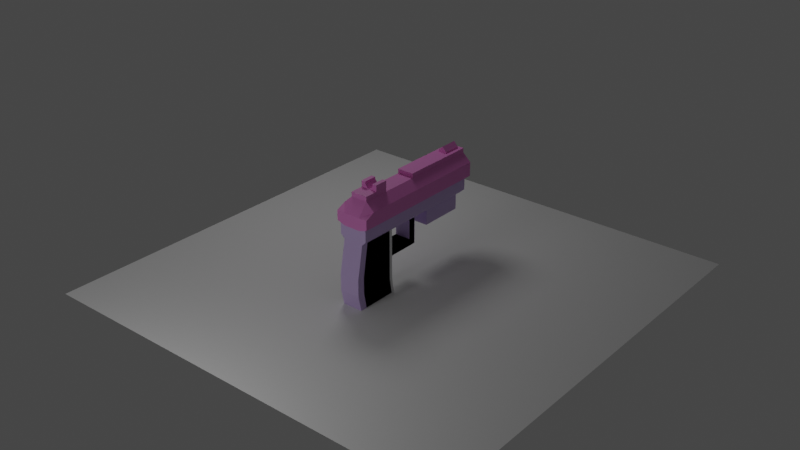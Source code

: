 # Source: gun2.blend  (saved by Blender 2.82.7; exported with 4.5.12 LTS)
import bpy
from mathutils import Matrix  # noqa: F401  (used for matrix-valued properties, if any)

bpy.ops.wm.read_factory_settings(use_empty=True)
scene = bpy.context.scene
scene.name = 'Scene'

# ---- collections
col_collection = bpy.data.collections.new('Collection'); scene.collection.children.link(col_collection)

# ---- materials (node trees are filled in below, after node groups)
mat_material_002 = bpy.data.materials.new('Material.002')
mat_material_002.use_transparent_shadow = False
mat_material_001 = bpy.data.materials.new('Material.001')
mat_material_001.use_transparent_shadow = False

# ---- material node trees
mat_material_002.use_nodes = True; mat_material_002.node_tree.nodes.clear()
_N = mat_material_002.node_tree.nodes; _L = mat_material_002.node_tree.links
n0 = _N.new('ShaderNodeOutputMaterial'); n0.name = 'Material Output'; n0.location = (300, 300)
n1 = _N.new('ShaderNodeBsdfPrincipled'); n1.name = 'Principled BSDF'; n1.location = (10, 300)
n1.distribution = 'GGX'
n1.subsurface_method = 'BURLEY'
n1.inputs[0].default_value = (0.6001, 0.4491, 0.8, 1.0)
n1.inputs[3].default_value = 1.45
n1.inputs[27].default_value = (0.0, 0.0, 0.0, 1.0)
n1.inputs[28].default_value = 1.0
_L.new(n1.outputs[0], n0.inputs[0])
n0.is_active_output = True
mat_material_001.use_nodes = True; mat_material_001.node_tree.nodes.clear()
_N = mat_material_001.node_tree.nodes; _L = mat_material_001.node_tree.links
n0 = _N.new('ShaderNodeOutputMaterial'); n0.name = 'Material Output'; n0.location = (300, 300)
n1 = _N.new('ShaderNodeBsdfPrincipled'); n1.name = 'Principled BSDF'; n1.location = (10, 300)
n1.distribution = 'GGX'
n1.subsurface_method = 'BURLEY'
n1.inputs[0].default_value = (0.8, 0.2347, 0.6354, 1.0)
n1.inputs[3].default_value = 1.45
n1.inputs[27].default_value = (0.0, 0.0, 0.0, 1.0)
n1.inputs[28].default_value = 1.0
_L.new(n1.outputs[0], n0.inputs[0])
n0.is_active_output = True

# ---- world
world_world = bpy.data.worlds.new('World'); scene.world = world_world
world_world.use_nodes = True; world_world.node_tree.nodes.clear()
_N = world_world.node_tree.nodes; _L = world_world.node_tree.links
n0 = _N.new('ShaderNodeOutputWorld'); n0.name = 'World Output'; n0.location = (300, 300)
n1 = _N.new('ShaderNodeBackground'); n1.name = 'Background'; n1.location = (10, 300)
n1.inputs[0].default_value = (0.05088, 0.05088, 0.05088, 1.0)
_L.new(n1.outputs[0], n0.inputs[0])
n0.is_active_output = True
world_world.color = (0.05088, 0.05088, 0.05088)
world_world.use_sun_shadow = False
world_world.sun_shadow_jitter_overblur = 0.0

# ---- lights
light_point = bpy.data.lights.new('Point', 'POINT')
light_point.transmission_factor = 0.0
light_point.shadow_soft_size = 0.25
light_point.shadow_maximum_resolution = 0.006
light_point.use_absolute_resolution = True
light_point_001 = bpy.data.lights.new('Point.001', 'POINT')
light_point_001.transmission_factor = 0.0
light_point_001.shadow_soft_size = 0.25
light_point_001.shadow_maximum_resolution = 0.006
light_point_001.use_absolute_resolution = True

# ---- meshes
me_cube_025 = bpy.data.meshes.new('Cube.025')
me_cube_025.from_pydata([(1.0, -1.0, -0.6512), (1.0, -1.0, 1.0), (1.0, 1.0, -0.6512), (1.0, 1.0, 1.0), (1.0, 1.0, 0.0), (1.0, -1.0, 0.0), (1.0, 1.0, -0.5), (1.0, -1.0, -0.5), (0.0, 1.0, -1.0), (0.0, 1.0, 1.0), (0.0, -1.0, -1.0), (0.0, -1.0, 1.0), (0.0, -1.0, 0.0), (0.0, 1.0, 0.0), (0.0, 1.0, -0.5), (0.0, -1.0, -0.5), (0.6915, 1.0, 1.0), (0.6915, -1.0, -1.0), (0.6915, 1.0, 0.0), (0.6915, 1.0, -0.5), (0.6915, 1.0, -1.0), (0.6915, -1.0, 1.0), (0.6915, -1.0, 0.0), (0.6915, -1.0, -0.5), (1.0, 0.2684, -0.6512), (1.0, 0.2684, 1.0), (1.0, 0.2684, 0.0), (1.0, 0.2684, -0.5), (0.0, 0.2684, 1.0), (0.0, 0.2684, -1.0), (0.6915, 0.2684, 1.0), (0.6915, 0.2684, -1.0), (1.0, 0.8988, -0.6512), (1.0, 0.8988, 1.0), (1.0, 0.8988, 0.0), (1.0, 0.8988, -0.5), (0.0, 0.8988, 1.0), (0.0, 0.8988, -1.0), (0.6915, 0.8988, 1.0), (0.6915, 0.8988, -1.0), (0.0, 0.8988, -2.259), (0.0, 0.2684, -2.259), (0.6915, 0.8988, -2.259), (0.6915, 0.2684, -2.259)], [], [(18, 16, 3, 4), (26, 25, 1, 5), (31, 24, 0, 17), (27, 26, 5, 7), (19, 18, 4, 6), (20, 19, 6, 2), (24, 27, 7, 0), (17, 23, 15, 10), (23, 22, 12, 15), (30, 28, 11, 21), (22, 21, 11, 12), (5, 1, 21, 22), (25, 30, 21, 1), (7, 5, 22, 23), (0, 7, 23, 17), (8, 14, 19, 20), (14, 13, 18, 19), (29, 31, 17, 10), (13, 9, 16, 18), (29, 37, 40, 41), (33, 38, 30, 25), (38, 36, 28, 30), (32, 35, 27, 24), (35, 34, 26, 27), (39, 32, 24, 31), (34, 33, 25, 26), (4, 3, 33, 34), (20, 2, 32, 39), (6, 4, 34, 35), (2, 6, 35, 32), (16, 9, 36, 38), (3, 16, 38, 33), (8, 20, 39, 37), (40, 42, 43, 41), (31, 29, 41, 43), (39, 31, 43, 42), (37, 39, 42, 40)])
_uv = me_cube_025.uv_layers.new(name='UVMap')
_uv.uv.foreach_set('vector', [0.5, 0.4375, 0.625, 0.4375, 0.625, 0.5, 0.5, 0.5, 0.5, 0.625, 0.625, 0.625, 0.625, 0.75, 0.5, 0.75, 0.3125, 0.625, 0.375, 0.625, 0.375, 0.75, 0.3125, 0.75, 0.4375, 0.625, 0.5, 0.625, 0.5, 0.75, 0.4375, 0.75, 0.4375, 0.4375, 0.5, 0.4375, 0.5, 0.5, 0.4375, 0.5, 0.375, 0.4375, 0.4375, 0.4375, 0.4375, 0.5, 0.375, 0.5, 0.375, 0.625, 0.4375, 0.625, 0.4375, 0.75, 0.375, 0.75, 0.375, 0.8125, 0.4375, 0.8125, 0.4375, 0.875, 0.375, 0.875, 0.4375, 0.8125, 0.5, 0.8125, 0.5, 0.875, 0.4375, 0.875, 0.6875, 0.625, 0.75, 0.625, 0.75, 0.75, 0.6875, 0.75, 0.5, 0.8125, 0.625, 0.8125, 0.625, 0.875, 0.5, 0.875, 0.5, 0.75, 0.625, 0.75, 0.625, 0.8125, 0.5, 0.8125, 0.625, 0.625, 0.6875, 0.625, 0.6875, 0.75, 0.625, 0.75, 0.4375, 0.75, 0.5, 0.75, 0.5, 0.8125, 0.4375, 0.8125, 0.375, 0.75, 0.4375, 0.75, 0.4375, 0.8125, 0.375, 0.8125, 0.375, 0.375, 0.4375, 0.375, 0.4375, 0.4375, 0.375, 0.4375, 0.4375, 0.375, 0.5, 0.375, 0.5, 0.4375, 0.4375, 0.4375, 0.25, 0.625, 0.3125, 0.625, 0.3125, 0.75, 0.25, 0.75, 0.5, 0.375, 0.625, 0.375, 0.625, 0.4375, 0.5, 0.4375, 0.0, 0.0, 0.0, 0.0, 0.0, 0.0, 0.0, 0.0, 0.625, 0.5625, 0.6875, 0.5625, 0.6875, 0.625, 0.625, 0.625, 0.6875, 0.5625, 0.75, 0.5625, 0.75, 0.625, 0.6875, 0.625, 0.375, 0.5625, 0.4375, 0.5625, 0.4375, 0.625, 0.375, 0.625, 0.4375, 0.5625, 0.5, 0.5625, 0.5, 0.625, 0.4375, 0.625, 0.3125, 0.5625, 0.375, 0.5625, 0.375, 0.625, 0.3125, 0.625, 0.5, 0.5625, 0.625, 0.5625, 0.625, 0.625, 0.5, 0.625, 0.5, 0.5, 0.625, 0.5, 0.625, 0.5625, 0.5, 0.5625, 0.3125, 0.5, 0.375, 0.5, 0.375, 0.5625, 0.3125, 0.5625, 0.4375, 0.5, 0.5, 0.5, 0.5, 0.5625, 0.4375, 0.5625, 0.375, 0.5, 0.4375, 0.5, 0.4375, 0.5625, 0.375, 0.5625, 0.6875, 0.5, 0.75, 0.5, 0.75, 0.5625, 0.6875, 0.5625, 0.625, 0.5, 0.6875, 0.5, 0.6875, 0.5625, 0.625, 0.5625, 0.25, 0.5, 0.3125, 0.5, 0.3125, 0.5625, 0.25, 0.5625, 0.25, 0.5625, 0.3125, 0.5625, 0.3125, 0.625, 0.25, 0.625, 0.3125, 0.625, 0.25, 0.625, 0.25, 0.625, 0.3125, 0.625, 0.3125, 0.5625, 0.3125, 0.625, 0.3125, 0.625, 0.3125, 0.5625, 0.25, 0.5625, 0.3125, 0.5625, 0.3125, 0.5625, 0.25, 0.5625])
me_cube_025.materials.append(mat_material_002)
me_cube_025.use_remesh_fix_poles = True
me_cube_025.use_remesh_preserve_attributes = False
me_cube_025.use_mirror_vertex_groups = False
me_cube_025.update()
me_cube_027 = bpy.data.meshes.new('Cube.027')
me_cube_027.from_pydata([(-1.0, -1.0, -0.7716), (-1.0, -0.8651, 0.368), (-1.0, 1.0, -0.7716), (-1.0, 1.0, 0.368), (0.0, 1.0, -1.0), (0.0, 1.0, 1.0), (0.0, -1.0, -1.0), (0.0, -0.8651, 1.0), (-0.5, 1.0, -1.0), (-0.5, -0.8651, 1.0), (-0.5, 1.0, 1.0), (-0.5, -1.0, -1.0), (-1.0, -1.0, 0.0), (-1.0, 1.0, 0.0), (0.0, -1.0, 0.0), (0.0, 1.0, 0.0), (-0.5, -1.0, 0.0), (-1.0, 0.0, -0.7716), (-1.0, 0.0, 0.368), (0.0, 0.0, 1.0), (0.0, 0.0, -1.0), (-0.5, 0.0, -1.0), (-0.5, 0.0, 1.0), (-1.0, 0.0, 0.0), (-1.0, 0.5, 0.368), (-1.0, 0.5, 0.0), (-1.0, 0.5, -0.7716), (0.0, 0.5, 1.0), (0.0, 0.5, -1.0), (-0.5, 0.5, -1.0), (-0.5, 0.5, 1.0), (-1.0, -0.5, -0.7716), (0.0, -0.5, 1.0), (0.0, -0.5, -1.0), (-0.5, -0.5, -1.0), (-0.5, -0.5, 1.0), (-1.0, -0.5, 0.368), (-1.0, -0.5, 0.0), (-0.5, 1.0, 1.361), (0.0, 1.0, 1.361), (0.0, 0.5, 1.361), (-0.5, 0.5, 1.361), (0.0, -0.5, 1.358), (0.0, -0.8651, 1.358), (-0.5, -0.8651, 1.358), (-0.5, -0.5, 1.358), (0.0, 0.5, 1.364), (0.0, 0.0, 1.364), (-0.5, 0.5, 1.364), (-0.5, 0.0, 1.364), (-1.0, 0.75, 0.368), (-1.0, 0.75, 0.0), (-1.0, 0.75, -0.7716), (0.0, 0.75, 1.0), (0.0, 0.75, -1.0), (-0.5, 0.75, -1.0), (-0.5, 0.75, 1.0), (0.0, 0.75, 1.361), (-0.5, 0.75, 1.361), (-1.0, -0.75, -0.7716), (0.0, -0.6826, 1.0), (0.0, -0.75, -1.0), (-0.5, -0.75, -1.0), (-0.5, -0.6826, 1.0), (-1.0, -0.6826, 0.368), (-1.0, -0.75, 0.0), (0.0, -0.6826, 1.358), (-0.5, -0.6826, 1.358), (-0.25, -1.0, -1.0), (-0.25, 1.0, -1.0), (-0.25, -0.8651, 1.0), (-0.25, -1.0, 0.0), (-0.25, 1.0, 0.0), (-0.25, 0.0, 1.0), (-0.25, 0.0, -1.0), (-0.25, 0.5, -1.0), (-0.25, 0.5, 1.0), (-0.25, -0.5, 1.0), (-0.25, -0.5, -1.0), (-0.25, 1.0, 1.361), (-0.25, 0.5, 1.361), (-0.25, -0.8651, 1.358), (-0.05063, -0.5, 1.358), (-0.25, 0.0, 1.364), (-0.25, 0.5, 1.364), (-0.25, 0.75, 1.361), (-0.25, 0.75, -1.0), (-0.05063, -0.6826, 1.358), (-0.25, -0.75, -1.0), (0.0, 1.0, 1.692), (0.0, 0.75, 1.692), (-0.5, -0.5, 1.69), (-0.5, -0.6826, 1.69), (-0.25, -0.5, 1.69), (-0.25, -0.6826, 1.69), (-0.25, 1.0, 1.473), (0.0, 1.0, 1.858), (0.0, 0.75, 1.858), (-0.25, 0.75, 1.473), (-0.5, -0.5, 1.856), (-0.5, -0.6826, 1.856), (-0.25, -0.5, 1.856), (-0.25, -0.6826, 1.856), (-1.0, 1.048, 0.0), (-1.0, 1.048, -0.7716), (-0.5, 1.048, -1.0), (-0.25, 1.048, 1.0), (0.0, 1.048, 1.0), (-0.25, 1.048, -1.0), (-1.0, 1.048, 0.368), (-0.5, 1.048, 1.0), (-0.5, 1.048, 0.0), (0.0, 1.048, 0.0), (-0.25, 1.048, 0.0), (-0.25, 1.048, 1.361), (0.0, 1.048, 1.361), (-0.5, 1.048, 1.361)], [], [(51, 50, 3, 13), (16, 9, 1, 12), (63, 64, 1, 9), (88, 61, 6, 68), (10, 38, 116, 110), (15, 72, 113, 112), (59, 62, 11, 0), (60, 32, 42, 66), (71, 70, 9, 16), (68, 71, 16, 11), (13, 3, 109, 103), (69, 72, 15, 4), (11, 16, 12, 0), (52, 51, 13, 2), (31, 37, 23, 17), (19, 27, 46, 47), (26, 29, 21, 17), (75, 28, 20, 74), (30, 24, 18, 22), (37, 36, 18, 23), (56, 50, 24, 30), (86, 54, 28, 75), (52, 55, 29, 26), (76, 27, 40, 80), (17, 23, 25, 26), (23, 18, 24, 25), (65, 64, 36, 37), (59, 65, 37, 31), (73, 22, 35, 77), (17, 21, 34, 31), (74, 20, 33, 78), (22, 18, 36, 35), (85, 58, 41, 80), (8, 2, 104, 105), (56, 30, 41, 58), (53, 5, 39, 57), (87, 67, 44, 81), (70, 7, 43, 81), (77, 35, 45, 82), (63, 9, 44, 67), (84, 48, 49, 83), (30, 22, 49, 48), (76, 30, 48, 84), (73, 19, 47, 83), (27, 53, 57, 40), (10, 56, 58, 38), (79, 38, 58, 85), (2, 8, 55, 52), (69, 4, 54, 86), (10, 3, 50, 56), (26, 25, 51, 52), (25, 24, 50, 51), (35, 63, 67, 45), (0, 12, 65, 59), (12, 1, 64, 65), (7, 60, 66, 43), (31, 34, 62, 59), (78, 33, 61, 88), (35, 36, 64, 63), (34, 78, 88, 62), (42, 82, 87, 66), (8, 69, 86, 55), (67, 87, 94, 92), (22, 73, 83, 49), (27, 76, 84, 46), (46, 84, 83, 47), (32, 77, 82, 42), (9, 70, 81, 44), (66, 87, 81, 43), (38, 79, 114, 116), (57, 85, 80, 40), (21, 74, 78, 34), (19, 73, 77, 32), (30, 76, 80, 41), (55, 86, 75, 29), (29, 75, 74, 21), (3, 10, 110, 109), (6, 14, 71, 68), (14, 7, 70, 71), (72, 69, 108, 113), (62, 88, 68, 11), (90, 97, 98, 85, 57), (87, 82, 93, 94), (85, 98, 95, 79), (57, 39, 89, 90), (82, 45, 91, 93), (45, 67, 92, 91), (101, 99, 100, 102), (96, 95, 98, 97), (92, 94, 102, 100), (91, 92, 100, 99), (90, 89, 96, 97), (94, 93, 101, 102), (93, 91, 99, 101), (39, 79, 95, 96, 89), (113, 106, 107, 112), (103, 109, 110, 111), (104, 103, 111, 105), (106, 110, 116, 114), (107, 106, 114, 115), (105, 111, 113, 108), (111, 110, 106, 113), (69, 8, 105, 108), (79, 39, 115, 114), (39, 5, 107, 115), (5, 15, 112, 107), (2, 13, 103, 104)])
_uv = me_cube_027.uv_layers.new(name='UVMap')
_uv.uv.foreach_set('vector', [0.5, 0.2188, 0.625, 0.2188, 0.625, 0.25, 0.5, 0.25, 0.5, 0.9375, 0.625, 0.9375, 0.625, 1.0, 0.5, 1.0, 0.8125, 0.7188, 0.875, 0.7188, 0.875, 0.75, 0.8125, 0.75, 0.2188, 0.7188, 0.25, 0.7188, 0.25, 0.75, 0.2188, 0.75, 0.8125, 0.5, 0.8125, 0.5, 0.8125, 0.5, 0.8125, 0.5, 0.5, 0.375, 0.5, 0.3438, 0.5, 0.3438, 0.5, 0.375, 0.125, 0.7188, 0.1875, 0.7188, 0.1875, 0.75, 0.125, 0.75, 0.0, 0.0, 0.0, 0.0, 0.0, 0.0, 0.0, 0.0, 0.5, 0.9062, 0.625, 0.9062, 0.625, 0.9375, 0.5, 0.9375, 0.375, 0.9062, 0.5, 0.9062, 0.5, 0.9375, 0.375, 0.9375, 0.5, 0.25, 0.625, 0.25, 0.625, 0.25, 0.5, 0.25, 0.375, 0.3438, 0.5, 0.3438, 0.5, 0.375, 0.375, 0.375, 0.375, 0.9375, 0.5, 0.9375, 0.5, 1.0, 0.375, 1.0, 0.375, 0.2188, 0.5, 0.2188, 0.5, 0.25, 0.375, 0.25, 0.375, 0.0625, 0.5, 0.0625, 0.5, 0.125, 0.375, 0.125, 0.0, 0.0, 0.0, 0.0, 0.0, 0.0, 0.0, 0.0, 0.125, 0.5625, 0.1875, 0.5625, 0.1875, 0.625, 0.125, 0.625, 0.2188, 0.5625, 0.25, 0.5625, 0.25, 0.625, 0.2188, 0.625, 0.8125, 0.5625, 0.875, 0.5625, 0.875, 0.625, 0.8125, 0.625, 0.5, 0.0625, 0.625, 0.0625, 0.625, 0.125, 0.5, 0.125, 0.8125, 0.5312, 0.875, 0.5312, 0.875, 0.5625, 0.8125, 0.5625, 0.2188, 0.5312, 0.25, 0.5312, 0.25, 0.5625, 0.2188, 0.5625, 0.125, 0.5312, 0.1875, 0.5312, 0.1875, 0.5625, 0.125, 0.5625, 0.7812, 0.5625, 0.75, 0.5625, 0.75, 0.5625, 0.7812, 0.5625, 0.375, 0.125, 0.5, 0.125, 0.5, 0.1875, 0.375, 0.1875, 0.5, 0.125, 0.625, 0.125, 0.625, 0.1875, 0.5, 0.1875, 0.5, 0.03125, 0.625, 0.03125, 0.625, 0.0625, 0.5, 0.0625, 0.375, 0.03125, 0.5, 0.03125, 0.5, 0.0625, 0.375, 0.0625, 0.7812, 0.625, 0.8125, 0.625, 0.8125, 0.6875, 0.7812, 0.6875, 0.125, 0.625, 0.1875, 0.625, 0.1875, 0.6875, 0.125, 0.6875, 0.2188, 0.625, 0.25, 0.625, 0.25, 0.6875, 0.2188, 0.6875, 0.8125, 0.625, 0.875, 0.625, 0.875, 0.6875, 0.8125, 0.6875, 0.7812, 0.5312, 0.8125, 0.5312, 0.8125, 0.5625, 0.7812, 0.5625, 0.1875, 0.5, 0.125, 0.5, 0.125, 0.5, 0.1875, 0.5, 0.8125, 0.5312, 0.8125, 0.5625, 0.8125, 0.5625, 0.8125, 0.5312, 0.0, 0.0, 0.0, 0.0, 0.0, 0.0, 0.0, 0.0, 0.7812, 0.7188, 0.8125, 0.7188, 0.8125, 0.75, 0.7812, 0.75, 0.625, 0.9062, 0.625, 0.875, 0.625, 0.875, 0.625, 0.9062, 0.7812, 0.6875, 0.8125, 0.6875, 0.8125, 0.6875, 0.7812, 0.6875, 0.8125, 0.7188, 0.8125, 0.75, 0.8125, 0.75, 0.8125, 0.7188, 0.7812, 0.5625, 0.8125, 0.5625, 0.8125, 0.625, 0.7812, 0.625, 0.8125, 0.5625, 0.8125, 0.625, 0.8125, 0.625, 0.8125, 0.5625, 0.7812, 0.5625, 0.8125, 0.5625, 0.8125, 0.5625, 0.7812, 0.5625, 0.7812, 0.625, 0.75, 0.625, 0.75, 0.625, 0.7812, 0.625, 0.0, 0.0, 0.0, 0.0, 0.0, 0.0, 0.0, 0.0, 0.8125, 0.5, 0.8125, 0.5312, 0.8125, 0.5312, 0.8125, 0.5, 0.7812, 0.5, 0.8125, 0.5, 0.8125, 0.5312, 0.7812, 0.5312, 0.125, 0.5, 0.1875, 0.5, 0.1875, 0.5312, 0.125, 0.5312, 0.2188, 0.5, 0.25, 0.5, 0.25, 0.5312, 0.2188, 0.5312, 0.8125, 0.5, 0.875, 0.5, 0.875, 0.5312, 0.8125, 0.5312, 0.375, 0.1875, 0.5, 0.1875, 0.5, 0.2188, 0.375, 0.2188, 0.5, 0.1875, 0.625, 0.1875, 0.625, 0.2188, 0.5, 0.2188, 0.8125, 0.6875, 0.8125, 0.7188, 0.8125, 0.7188, 0.8125, 0.6875, 0.375, 0.0, 0.5, 0.0, 0.5, 0.03125, 0.375, 0.03125, 0.5, 0.0, 0.625, 0.0, 0.625, 0.03125, 0.5, 0.03125, 0.0, 0.0, 0.0, 0.0, 0.0, 0.0, 0.0, 0.0, 0.125, 0.6875, 0.1875, 0.6875, 0.1875, 0.7188, 0.125, 0.7188, 0.2188, 0.6875, 0.25, 0.6875, 0.25, 0.7188, 0.2188, 0.7188, 0.8125, 0.6875, 0.875, 0.6875, 0.875, 0.7188, 0.8125, 0.7188, 0.1875, 0.6875, 0.2188, 0.6875, 0.2188, 0.7188, 0.1875, 0.7188, 0.75, 0.6875, 0.7812, 0.6875, 0.7812, 0.7188, 0.75, 0.7188, 0.1875, 0.5, 0.2188, 0.5, 0.2188, 0.5312, 0.1875, 0.5312, 0.8125, 0.7188, 0.7812, 0.7188, 0.7812, 0.7188, 0.8125, 0.7188, 0.8125, 0.625, 0.7812, 0.625, 0.7812, 0.625, 0.8125, 0.625, 0.75, 0.5625, 0.7812, 0.5625, 0.7812, 0.5625, 0.75, 0.5625, 0.75, 0.5625, 0.7812, 0.5625, 0.7812, 0.625, 0.75, 0.625, 0.75, 0.6875, 0.7812, 0.6875, 0.7812, 0.6875, 0.75, 0.6875, 0.625, 0.9375, 0.625, 0.9062, 0.625, 0.9062, 0.625, 0.9375, 0.75, 0.7188, 0.7812, 0.7188, 0.7812, 0.75, 0.75, 0.75, 0.8125, 0.5, 0.7812, 0.5, 0.7812, 0.5, 0.8125, 0.5, 0.75, 0.5312, 0.7812, 0.5312, 0.7812, 0.5625, 0.75, 0.5625, 0.1875, 0.625, 0.2188, 0.625, 0.2188, 0.6875, 0.1875, 0.6875, 0.75, 0.625, 0.7812, 0.625, 0.7812, 0.6875, 0.75, 0.6875, 0.8125, 0.5625, 0.7812, 0.5625, 0.7812, 0.5625, 0.8125, 0.5625, 0.1875, 0.5312, 0.2188, 0.5312, 0.2188, 0.5625, 0.1875, 0.5625, 0.1875, 0.5625, 0.2188, 0.5625, 0.2188, 0.625, 0.1875, 0.625, 0.875, 0.5, 0.8125, 0.5, 0.8125, 0.5, 0.875, 0.5, 0.375, 0.875, 0.5, 0.875, 0.5, 0.9062, 0.375, 0.9062, 0.5, 0.875, 0.625, 0.875, 0.625, 0.9062, 0.5, 0.9062, 0.5, 0.3438, 0.375, 0.3438, 0.375, 0.3438, 0.5, 0.3438, 0.1875, 0.7188, 0.2188, 0.7188, 0.2188, 0.75, 0.1875, 0.75, 0.75, 0.5312, 0.75, 0.5312, 0.7812, 0.5312, 0.7812, 0.5312, 0.75, 0.5312, 0.7812, 0.7188, 0.7812, 0.6875, 0.7812, 0.6875, 0.7812, 0.7188, 0.7812, 0.5312, 0.7812, 0.5312, 0.7812, 0.5, 0.7812, 0.5, 0.0, 0.0, 0.0, 0.0, 0.0, 0.0, 0.0, 0.0, 0.7812, 0.6875, 0.8125, 0.6875, 0.8125, 0.6875, 0.7812, 0.6875, 0.8125, 0.6875, 0.8125, 0.7188, 0.8125, 0.7188, 0.8125, 0.6875, 0.7812, 0.6875, 0.8125, 0.6875, 0.8125, 0.7188, 0.7812, 0.7188, 0.75, 0.5, 0.7812, 0.5, 0.7812, 0.5312, 0.75, 0.5312, 0.8125, 0.7188, 0.7812, 0.7188, 0.7812, 0.7188, 0.8125, 0.7188, 0.8125, 0.6875, 0.8125, 0.7188, 0.8125, 0.7188, 0.8125, 0.6875, 0.0, 0.0, 0.0, 0.0, 0.0, 0.0, 0.0, 0.0, 0.7812, 0.7188, 0.7812, 0.6875, 0.7812, 0.6875, 0.7812, 0.7188, 0.7812, 0.6875, 0.8125, 0.6875, 0.8125, 0.6875, 0.7812, 0.6875, 0.625, 0.375, 0.625, 0.3438, 0.625, 0.3438, 0.625, 0.375, 0.625, 0.375, 0.5, 0.3438, 0.625, 0.3438, 0.625, 0.375, 0.5, 0.375, 0.5, 0.25, 0.625, 0.25, 0.625, 0.3125, 0.5, 0.3125, 0.375, 0.25, 0.5, 0.25, 0.5, 0.3125, 0.375, 0.3125, 0.625, 0.3438, 0.625, 0.3125, 0.625, 0.3125, 0.625, 0.3438, 0.625, 0.375, 0.625, 0.3438, 0.625, 0.3438, 0.625, 0.375, 0.375, 0.3125, 0.5, 0.3125, 0.5, 0.3438, 0.375, 0.3438, 0.5, 0.3125, 0.625, 0.3125, 0.625, 0.3438, 0.5, 0.3438, 0.2188, 0.5, 0.1875, 0.5, 0.1875, 0.5, 0.2188, 0.5, 0.625, 0.3438, 0.625, 0.375, 0.625, 0.375, 0.625, 0.3438, 0.0, 0.0, 0.0, 0.0, 0.0, 0.0, 0.0, 0.0, 0.0, 0.0, 0.0, 0.0, 0.0, 0.0, 0.0, 0.0, 0.375, 0.25, 0.5, 0.25, 0.5, 0.25, 0.375, 0.25])
me_cube_027.materials.append(mat_material_001)
me_cube_027.use_remesh_fix_poles = True
me_cube_027.use_remesh_preserve_attributes = False
me_cube_027.use_mirror_vertex_groups = False
me_cube_027.update()
me_cube_028 = bpy.data.meshes.new('Cube.028')
me_cube_028.from_pydata([(-1.0, -1.0, -1.0), (-1.0, -1.0, 1.0), (-1.0, 1.0, -1.0), (-1.0, 1.0, 1.0), (1.0, -1.0, -1.0), (1.0, -1.0, 1.0), (1.0, 1.0, -1.0), (1.0, 1.0, 1.0), (-1.316, -18.55, -3.522), (-1.316, -17.91, 0.9783), (-1.316, -7.993, -3.522), (-1.316, -8.697, 0.9783), (1.316, -18.55, -3.522), (1.316, -17.91, 0.9783), (1.316, -7.993, -3.522), (1.316, -8.697, 0.9783), (-1.316, -19.46, -1.272), (-1.316, -8.697, -1.272), (1.316, -8.697, -1.272), (1.316, -19.46, -1.272), (-1.316, -8.697, -2.397), (1.316, -8.697, -2.397), (1.316, -19.46, -2.397), (-1.316, -19.46, -2.397), (-1.0, -0.002246, -1.007), (-1.0, -9.684, -1.007), (-1.0, -0.002246, -0.521), (-1.0, -9.684, -0.521), (1.0, -0.002246, -1.007), (1.0, -9.684, -1.007), (1.0, -0.002246, -0.521), (1.0, -9.684, -0.521)], [], [(0, 1, 3, 2), (2, 3, 7, 6), (6, 7, 5, 4), (4, 5, 1, 0), (2, 6, 4, 0), (7, 3, 1, 5), (16, 9, 11, 17), (17, 11, 15, 18), (18, 15, 13, 19), (19, 13, 9, 16), (10, 14, 12, 8), (15, 11, 9, 13), (22, 19, 16, 23), (21, 18, 19, 22), (20, 17, 18, 21), (23, 16, 17, 20), (8, 23, 20, 10), (10, 20, 21, 14), (14, 21, 22, 12), (12, 22, 23, 8), (24, 25, 27, 26), (26, 27, 31, 30), (30, 31, 29, 28), (28, 29, 25, 24), (26, 30, 28, 24), (31, 27, 25, 29)])
_uv = me_cube_028.uv_layers.new(name='UVMap')
_uv.uv.foreach_set('vector', [0.375, 0.0, 0.625, 0.0, 0.625, 0.25, 0.375, 0.25, 0.375, 0.25, 0.625, 0.25, 0.625, 0.5, 0.375, 0.5, 0.375, 0.5, 0.625, 0.5, 0.625, 0.75, 0.375, 0.75, 0.375, 0.75, 0.625, 0.75, 0.625, 1.0, 0.375, 1.0, 0.125, 0.5, 0.375, 0.5, 0.375, 0.75, 0.125, 0.75, 0.625, 0.5, 0.875, 0.5, 0.875, 0.75, 0.625, 0.75, 0.5, 0.0, 0.625, 0.0, 0.625, 0.25, 0.5, 0.25, 0.5, 0.25, 0.625, 0.25, 0.625, 0.5, 0.5, 0.5, 0.5, 0.5, 0.625, 0.5, 0.625, 0.75, 0.5, 0.75, 0.5, 0.75, 0.625, 0.75, 0.625, 1.0, 0.5, 1.0, 0.125, 0.5, 0.375, 0.5, 0.375, 0.75, 0.125, 0.75, 0.625, 0.5, 0.875, 0.5, 0.875, 0.75, 0.625, 0.75, 0.4375, 0.75, 0.5, 0.75, 0.5, 1.0, 0.4375, 1.0, 0.4375, 0.5, 0.5, 0.5, 0.5, 0.75, 0.4375, 0.75, 0.4375, 0.25, 0.5, 0.25, 0.5, 0.5, 0.4375, 0.5, 0.4375, 0.0, 0.5, 0.0, 0.5, 0.25, 0.4375, 0.25, 0.375, 0.0, 0.4375, 0.0, 0.4375, 0.25, 0.375, 0.25, 0.375, 0.25, 0.4375, 0.25, 0.4375, 0.5, 0.375, 0.5, 0.375, 0.5, 0.4375, 0.5, 0.4375, 0.75, 0.375, 0.75, 0.375, 0.75, 0.4375, 0.75, 0.4375, 1.0, 0.375, 1.0, 0.375, 0.0, 0.625, 0.0, 0.625, 0.25, 0.375, 0.25, 0.375, 0.25, 0.625, 0.25, 0.625, 0.5, 0.375, 0.5, 0.375, 0.5, 0.625, 0.5, 0.625, 0.75, 0.375, 0.75, 0.375, 0.75, 0.625, 0.75, 0.625, 1.0, 0.375, 1.0, 0.125, 0.5, 0.375, 0.5, 0.375, 0.75, 0.125, 0.75, 0.625, 0.5, 0.875, 0.5, 0.875, 0.75, 0.625, 0.75])
me_cube_028.materials.append(mat_material_002)
me_cube_028.use_remesh_fix_poles = True
me_cube_028.use_remesh_preserve_attributes = False
me_cube_028.use_mirror_vertex_groups = False
me_cube_028.update()
me_cylinder_002 = bpy.data.meshes.new('Cylinder.002')
me_cylinder_002.from_pydata([(0.0, 1.0, -1.0), (0.0, 1.0, 1.0), (0.1951, 0.9808, -1.0), (0.1951, 0.9808, 1.0), (0.3827, 0.9239, -1.0), (0.3827, 0.9239, 1.0), (0.5556, 0.8315, -1.0), (0.5556, 0.8315, 1.0), (0.7071, 0.7071, -1.0), (0.7071, 0.7071, 1.0), (0.8315, 0.5556, -1.0), (0.8315, 0.5556, 1.0), (0.9239, 0.3827, -1.0), (0.9239, 0.3827, 1.0), (0.9808, 0.1951, -1.0), (0.9808, 0.1951, 1.0), (1.0, 7.55e-08, -1.0), (1.0, 7.55e-08, 1.0), (0.9808, -0.1951, -1.0), (0.9808, -0.1951, 1.0), (0.9239, -0.3827, -1.0), (0.9239, -0.3827, 1.0), (0.8315, -0.5556, -1.0), (0.8315, -0.5556, 1.0), (0.7071, -0.7071, -1.0), (0.7071, -0.7071, 1.0), (0.5556, -0.8315, -1.0), (0.5556, -0.8315, 1.0), (0.3827, -0.9239, -1.0), (0.3827, -0.9239, 1.0), (0.1951, -0.9808, -1.0), (0.1951, -0.9808, 1.0), (-3.258e-07, -1.0, -1.0), (-3.258e-07, -1.0, 1.0), (-0.1951, -0.9808, -1.0), (-0.1951, -0.9808, 1.0), (-0.3827, -0.9239, -1.0), (-0.3827, -0.9239, 1.0), (-0.5556, -0.8315, -1.0), (-0.5556, -0.8315, 1.0), (-0.7071, -0.7071, -1.0), (-0.7071, -0.7071, 1.0), (-0.8315, -0.5556, -1.0), (-0.8315, -0.5556, 1.0), (-0.9239, -0.3827, -1.0), (-0.9239, -0.3827, 1.0), (-0.9808, -0.1951, -1.0), (-0.9808, -0.1951, 1.0), (-1.0, 9.656e-07, -1.0), (-1.0, 9.656e-07, 1.0), (-0.9808, 0.1951, -1.0), (-0.9808, 0.1951, 1.0), (-0.9239, 0.3827, -1.0), (-0.9239, 0.3827, 1.0), (-0.8315, 0.5556, -1.0), (-0.8315, 0.5556, 1.0), (-0.7071, 0.7071, -1.0), (-0.7071, 0.7071, 1.0), (-0.5556, 0.8315, -1.0), (-0.5556, 0.8315, 1.0), (-0.3827, 0.9239, -1.0), (-0.3827, 0.9239, 1.0), (-0.1951, 0.9808, -1.0), (-0.1951, 0.9808, 1.0)], [], [(0, 1, 3, 2), (2, 3, 5, 4), (4, 5, 7, 6), (6, 7, 9, 8), (8, 9, 11, 10), (10, 11, 13, 12), (12, 13, 15, 14), (14, 15, 17, 16), (16, 17, 19, 18), (18, 19, 21, 20), (20, 21, 23, 22), (22, 23, 25, 24), (24, 25, 27, 26), (26, 27, 29, 28), (28, 29, 31, 30), (30, 31, 33, 32), (32, 33, 35, 34), (34, 35, 37, 36), (36, 37, 39, 38), (38, 39, 41, 40), (40, 41, 43, 42), (42, 43, 45, 44), (44, 45, 47, 46), (46, 47, 49, 48), (48, 49, 51, 50), (50, 51, 53, 52), (52, 53, 55, 54), (54, 55, 57, 56), (56, 57, 59, 58), (58, 59, 61, 60), (3, 1, 63, 61, 59, 57, 55, 53, 51, 49, 47, 45, 43, 41, 39, 37, 35, 33, 31, 29, 27, 25, 23, 21, 19, 17, 15, 13, 11, 9, 7, 5), (60, 61, 63, 62), (62, 63, 1, 0), (0, 2, 4, 6, 8, 10, 12, 14, 16, 18, 20, 22, 24, 26, 28, 30, 32, 34, 36, 38, 40, 42, 44, 46, 48, 50, 52, 54, 56, 58, 60, 62)])
_uv = me_cylinder_002.uv_layers.new(name='UVMap')
_uv.uv.foreach_set('vector', [1.0, 0.5, 1.0, 1.0, 0.9688, 1.0, 0.9688, 0.5, 0.9688, 0.5, 0.9688, 1.0, 0.9375, 1.0, 0.9375, 0.5, 0.9375, 0.5, 0.9375, 1.0, 0.9062, 1.0, 0.9062, 0.5, 0.9062, 0.5, 0.9062, 1.0, 0.875, 1.0, 0.875, 0.5, 0.875, 0.5, 0.875, 1.0, 0.8438, 1.0, 0.8438, 0.5, 0.8438, 0.5, 0.8438, 1.0, 0.8125, 1.0, 0.8125, 0.5, 0.8125, 0.5, 0.8125, 1.0, 0.7812, 1.0, 0.7812, 0.5, 0.7812, 0.5, 0.7812, 1.0, 0.75, 1.0, 0.75, 0.5, 0.75, 0.5, 0.75, 1.0, 0.7188, 1.0, 0.7188, 0.5, 0.7188, 0.5, 0.7188, 1.0, 0.6875, 1.0, 0.6875, 0.5, 0.6875, 0.5, 0.6875, 1.0, 0.6562, 1.0, 0.6562, 0.5, 0.6562, 0.5, 0.6562, 1.0, 0.625, 1.0, 0.625, 0.5, 0.625, 0.5, 0.625, 1.0, 0.5938, 1.0, 0.5938, 0.5, 0.5938, 0.5, 0.5938, 1.0, 0.5625, 1.0, 0.5625, 0.5, 0.5625, 0.5, 0.5625, 1.0, 0.5312, 1.0, 0.5312, 0.5, 0.5312, 0.5, 0.5312, 1.0, 0.5, 1.0, 0.5, 0.5, 0.5, 0.5, 0.5, 1.0, 0.4688, 1.0, 0.4688, 0.5, 0.4688, 0.5, 0.4688, 1.0, 0.4375, 1.0, 0.4375, 0.5, 0.4375, 0.5, 0.4375, 1.0, 0.4062, 1.0, 0.4062, 0.5, 0.4062, 0.5, 0.4062, 1.0, 0.375, 1.0, 0.375, 0.5, 0.375, 0.5, 0.375, 1.0, 0.3438, 1.0, 0.3438, 0.5, 0.3438, 0.5, 0.3438, 1.0, 0.3125, 1.0, 0.3125, 0.5, 0.3125, 0.5, 0.3125, 1.0, 0.2812, 1.0, 0.2812, 0.5, 0.2812, 0.5, 0.2812, 1.0, 0.25, 1.0, 0.25, 0.5, 0.25, 0.5, 0.25, 1.0, 0.2188, 1.0, 0.2188, 0.5, 0.2188, 0.5, 0.2188, 1.0, 0.1875, 1.0, 0.1875, 0.5, 0.1875, 0.5, 0.1875, 1.0, 0.1562, 1.0, 0.1562, 0.5, 0.1562, 0.5, 0.1562, 1.0, 0.125, 1.0, 0.125, 0.5, 0.125, 0.5, 0.125, 1.0, 0.09375, 1.0, 0.09375, 0.5, 0.09375, 0.5, 0.09375, 1.0, 0.0625, 1.0, 0.0625, 0.5, 0.2968, 0.4854, 0.25, 0.49, 0.2032, 0.4854, 0.1582, 0.4717, 0.1167, 0.4496, 0.08029, 0.4197, 0.05045, 0.3833, 0.02827, 0.3418, 0.01461, 0.2968, 0.01, 0.25, 0.01461, 0.2032, 0.02827, 0.1582, 0.05045, 0.1167, 0.08029, 0.08029, 0.1167, 0.05045, 0.1582, 0.02827, 0.2032, 0.01461, 0.25, 0.01, 0.2968, 0.01461, 0.3418, 0.02827, 0.3833, 0.05045, 0.4197, 0.08029, 0.4496, 0.1167, 0.4717, 0.1582, 0.4854, 0.2032, 0.49, 0.25, 0.4854, 0.2968, 0.4717, 0.3418, 0.4496, 0.3833, 0.4197, 0.4197, 0.3833, 0.4496, 0.3418, 0.4717, 0.0625, 0.5, 0.0625, 1.0, 0.03125, 1.0, 0.03125, 0.5, 0.03125, 0.5, 0.03125, 1.0, 0.0, 1.0, 0.0, 0.5, 0.75, 0.49, 0.7968, 0.4854, 0.8418, 0.4717, 0.8833, 0.4496, 0.9197, 0.4197, 0.9496, 0.3833, 0.9717, 0.3418, 0.9854, 0.2968, 0.99, 0.25, 0.9854, 0.2032, 0.9717, 0.1582, 0.9496, 0.1167, 0.9197, 0.08029, 0.8833, 0.05045, 0.8418, 0.02827, 0.7968, 0.01461, 0.75, 0.01, 0.7032, 0.01461, 0.6582, 0.02827, 0.6167, 0.05045, 0.5803, 0.08029, 0.5504, 0.1167, 0.5283, 0.1582, 0.5146, 0.2032, 0.51, 0.25, 0.5146, 0.2968, 0.5283, 0.3418, 0.5504, 0.3833, 0.5803, 0.4197, 0.6167, 0.4496, 0.6582, 0.4717, 0.7032, 0.4854])
me_cylinder_002.materials.append(mat_material_002)
me_cylinder_002.use_remesh_fix_poles = True
me_cylinder_002.use_remesh_preserve_attributes = False
me_cylinder_002.use_mirror_vertex_groups = False
me_cylinder_002.update()
me_cube_041 = bpy.data.meshes.new('Cube.041')
me_cube_041.from_pydata([(-1.0, -1.0, -1.0), (-1.0, -1.0, 1.0), (-1.0, 1.0, -1.0), (-1.0, 1.0, 1.0), (1.0, -1.0, -1.0), (1.0, -1.0, 1.0), (1.0, 1.0, -1.0), (1.0, 1.0, 1.0), (-1.316, -18.55, -3.522), (-1.316, -17.91, 0.9783), (-1.316, -7.993, -3.522), (-1.316, -8.697, 0.9783), (1.316, -18.55, -3.522), (1.316, -17.91, 0.9783), (1.316, -7.993, -3.522), (1.316, -8.697, 0.9783), (-1.316, -19.46, -1.272), (-1.316, -8.697, -1.272), (1.316, -8.697, -1.272), (1.316, -19.46, -1.272), (-1.316, -8.697, -2.397), (1.316, -8.697, -2.397), (1.316, -19.46, -2.397), (-1.316, -19.46, -2.397), (-1.0, -0.002246, -1.007), (-1.0, -9.684, -1.007), (-1.0, -0.002246, -0.521), (-1.0, -9.684, -0.521), (1.0, -0.002246, -1.007), (1.0, -9.684, -1.007), (1.0, -0.002246, -0.521), (1.0, -9.684, -0.521)], [], [(0, 1, 3, 2), (2, 3, 7, 6), (6, 7, 5, 4), (4, 5, 1, 0), (2, 6, 4, 0), (7, 3, 1, 5), (16, 9, 11, 17), (17, 11, 15, 18), (18, 15, 13, 19), (19, 13, 9, 16), (10, 14, 12, 8), (15, 11, 9, 13), (22, 19, 16, 23), (21, 18, 19, 22), (20, 17, 18, 21), (23, 16, 17, 20), (8, 23, 20, 10), (10, 20, 21, 14), (14, 21, 22, 12), (12, 22, 23, 8), (24, 25, 27, 26), (26, 27, 31, 30), (30, 31, 29, 28), (28, 29, 25, 24), (26, 30, 28, 24), (31, 27, 25, 29)])
_uv = me_cube_041.uv_layers.new(name='UVMap')
_uv.uv.foreach_set('vector', [0.375, 0.0, 0.625, 0.0, 0.625, 0.25, 0.375, 0.25, 0.375, 0.25, 0.625, 0.25, 0.625, 0.5, 0.375, 0.5, 0.375, 0.5, 0.625, 0.5, 0.625, 0.75, 0.375, 0.75, 0.375, 0.75, 0.625, 0.75, 0.625, 1.0, 0.375, 1.0, 0.125, 0.5, 0.375, 0.5, 0.375, 0.75, 0.125, 0.75, 0.625, 0.5, 0.875, 0.5, 0.875, 0.75, 0.625, 0.75, 0.5, 0.0, 0.625, 0.0, 0.625, 0.25, 0.5, 0.25, 0.5, 0.25, 0.625, 0.25, 0.625, 0.5, 0.5, 0.5, 0.5, 0.5, 0.625, 0.5, 0.625, 0.75, 0.5, 0.75, 0.5, 0.75, 0.625, 0.75, 0.625, 1.0, 0.5, 1.0, 0.125, 0.5, 0.375, 0.5, 0.375, 0.75, 0.125, 0.75, 0.625, 0.5, 0.875, 0.5, 0.875, 0.75, 0.625, 0.75, 0.4375, 0.75, 0.5, 0.75, 0.5, 1.0, 0.4375, 1.0, 0.4375, 0.5, 0.5, 0.5, 0.5, 0.75, 0.4375, 0.75, 0.4375, 0.25, 0.5, 0.25, 0.5, 0.5, 0.4375, 0.5, 0.4375, 0.0, 0.5, 0.0, 0.5, 0.25, 0.4375, 0.25, 0.375, 0.0, 0.4375, 0.0, 0.4375, 0.25, 0.375, 0.25, 0.375, 0.25, 0.4375, 0.25, 0.4375, 0.5, 0.375, 0.5, 0.375, 0.5, 0.4375, 0.5, 0.4375, 0.75, 0.375, 0.75, 0.375, 0.75, 0.4375, 0.75, 0.4375, 1.0, 0.375, 1.0, 0.375, 0.0, 0.625, 0.0, 0.625, 0.25, 0.375, 0.25, 0.375, 0.25, 0.625, 0.25, 0.625, 0.5, 0.375, 0.5, 0.375, 0.5, 0.625, 0.5, 0.625, 0.75, 0.375, 0.75, 0.375, 0.75, 0.625, 0.75, 0.625, 1.0, 0.375, 1.0, 0.125, 0.5, 0.375, 0.5, 0.375, 0.75, 0.125, 0.75, 0.625, 0.5, 0.875, 0.5, 0.875, 0.75, 0.625, 0.75])
me_cube_041.use_remesh_fix_poles = True
me_cube_041.use_remesh_preserve_attributes = False
me_cube_041.use_mirror_vertex_groups = False
me_cube_041.update()
me_plane = bpy.data.meshes.new('Plane')
me_plane.from_pydata([(-1.0, -1.0, 0.0), (1.0, -1.0, 0.0), (-1.0, 1.0, 0.0), (1.0, 1.0, 0.0)], [], [(0, 1, 3, 2)])
_uv = me_plane.uv_layers.new(name='UVMap')
_uv.uv.foreach_set('vector', [0.0, 0.0, 1.0, 0.0, 1.0, 1.0, 0.0, 1.0])
me_plane.use_remesh_fix_poles = True
me_plane.use_remesh_preserve_attributes = False
me_plane.use_mirror_vertex_groups = False
me_plane.update()

# ---- objects
ob_cube = bpy.data.objects.new('Cube', me_cube_025)
ob_cube_002 = bpy.data.objects.new('Cube.002', me_cube_027)
ob_cube_003 = bpy.data.objects.new('Cube.003', me_cube_028)
ob_cylinder = bpy.data.objects.new('Cylinder', me_cylinder_002)
ob_cube_014 = bpy.data.objects.new('Cube.014', me_cube_041)
ob_plane = bpy.data.objects.new('Plane', me_plane)
ob_point = bpy.data.objects.new('Point', light_point)
ob_point_001 = bpy.data.objects.new('Point.001', light_point_001)

# ---- transforms, parenting, visibility, modifiers, constraints
ob_cube.location = (0.0, 0.03374, 0.1623)
ob_cube.scale = (0.06577, 0.3261, 0.05479)
ob_cube.lineart.crease_threshold = 0.0
_m = ob_cube.modifiers.new('Mirror', 'MIRROR')
ob_cube_002.location = (0.0, 0.03374, 0.2303)
ob_cube_002.scale = (0.07729, 0.3326, 0.05655)
ob_cube_002.lineart.crease_threshold = 0.0
_m = ob_cube_002.modifiers.new('Mirror', 'MIRROR')
ob_cube_003.location = (0.0, 0.03491, 0.045)
ob_cube_003.scale = (0.03617, 0.01825, 0.06779)
ob_cube_003.lineart.crease_threshold = 0.0
ob_cylinder.location = (0.0, 0.0788, 0.2053)
ob_cylinder.rotation_euler = (1.571, -0.0, 0.0)
ob_cylinder.scale = (0.04, 0.04, 0.3282)
ob_cylinder.lineart.crease_threshold = 0.0
ob_cube_014.location = (0.0, 0.03491, 0.045)
ob_cube_014.scale = (0.03617, 0.01648, 0.06779)
ob_cube_014.lineart.crease_threshold = 0.0
ob_plane.location = (0.0, 0.0, -0.1895)
ob_plane.lineart.crease_threshold = 0.0
ob_point.location = (-0.03161, -1.69, 0.5066)
ob_point.lineart.crease_threshold = 0.0
ob_point_001.location = (-0.6401, 0.3243, 1.329)
ob_point_001.lineart.crease_threshold = 0.0

# ---- collection membership
col_collection.objects.link(ob_cube)
col_collection.objects.link(ob_cube_002)
col_collection.objects.link(ob_cube_003)
col_collection.objects.link(ob_cylinder)
col_collection.objects.link(ob_cube_014)
col_collection.objects.link(ob_plane)
col_collection.objects.link(ob_point)
col_collection.objects.link(ob_point_001)

# ---- scene / render settings (as saved in the file)
scene.frame_start = 1; scene.frame_end = 250; scene.frame_set(1)
scene.render.engine = 'BLENDER_EEVEE_NEXT'
scene.cycles.use_denoising = False
scene.cycles.samples = 128
scene.cycles.sampling_pattern = 'TABULATED_SOBOL'
scene.cycles.use_adaptive_sampling = False
scene.cycles.use_light_tree = False
scene.view_settings.view_transform = 'Filmic'
bpy.context.view_layer.update()

# ---- added for rendering (the .blend has no active camera): camera
cam_auto = bpy.data.cameras.new('AutoCamera')
cam_auto.lens = 50.0
cam_auto.sensor_width = 36.0
cam_auto.clip_end = 1000.0
ob_auto_camera = bpy.data.objects.new('AutoCamera', cam_auto)
scene.collection.objects.link(ob_auto_camera)
ob_auto_camera.location = (2.66234, -3.19481, 2.20067)
ob_auto_camera.rotation_euler = (1.09748, -7.21219e-08, 0.694738)
scene.camera = ob_auto_camera
bpy.context.view_layer.update()

